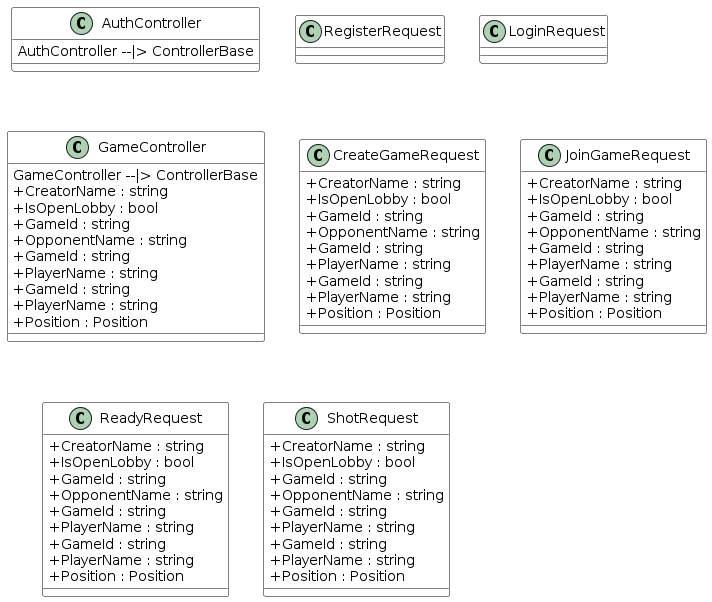

The diagram above was rendered by PlantUML. Its source (embedded in the PNG):
@startuml
skinparam backgroundColor transparent
skinparam classAttributeIconSize 0
skinparam class {
  BackgroundColor white
  ArrowColor black
  BorderColor black
}
class AuthController {
AuthController --|> ControllerBase
}
class RegisterRequest {
}
class LoginRequest {
}
class GameController {
GameController --|> ControllerBase
  + CreatorName : string
  + IsOpenLobby : bool
  + GameId : string
  + OpponentName : string
  + GameId : string
  + PlayerName : string
  + GameId : string
  + PlayerName : string
  + Position : Position
}
class CreateGameRequest {
  + CreatorName : string
  + IsOpenLobby : bool
  + GameId : string
  + OpponentName : string
  + GameId : string
  + PlayerName : string
  + GameId : string
  + PlayerName : string
  + Position : Position
}
class JoinGameRequest {
  + CreatorName : string
  + IsOpenLobby : bool
  + GameId : string
  + OpponentName : string
  + GameId : string
  + PlayerName : string
  + GameId : string
  + PlayerName : string
  + Position : Position
}
class ReadyRequest {
  + CreatorName : string
  + IsOpenLobby : bool
  + GameId : string
  + OpponentName : string
  + GameId : string
  + PlayerName : string
  + GameId : string
  + PlayerName : string
  + Position : Position
}
class ShotRequest {
  + CreatorName : string
  + IsOpenLobby : bool
  + GameId : string
  + OpponentName : string
  + GameId : string
  + PlayerName : string
  + GameId : string
  + PlayerName : string
  + Position : Position
}
@enduml